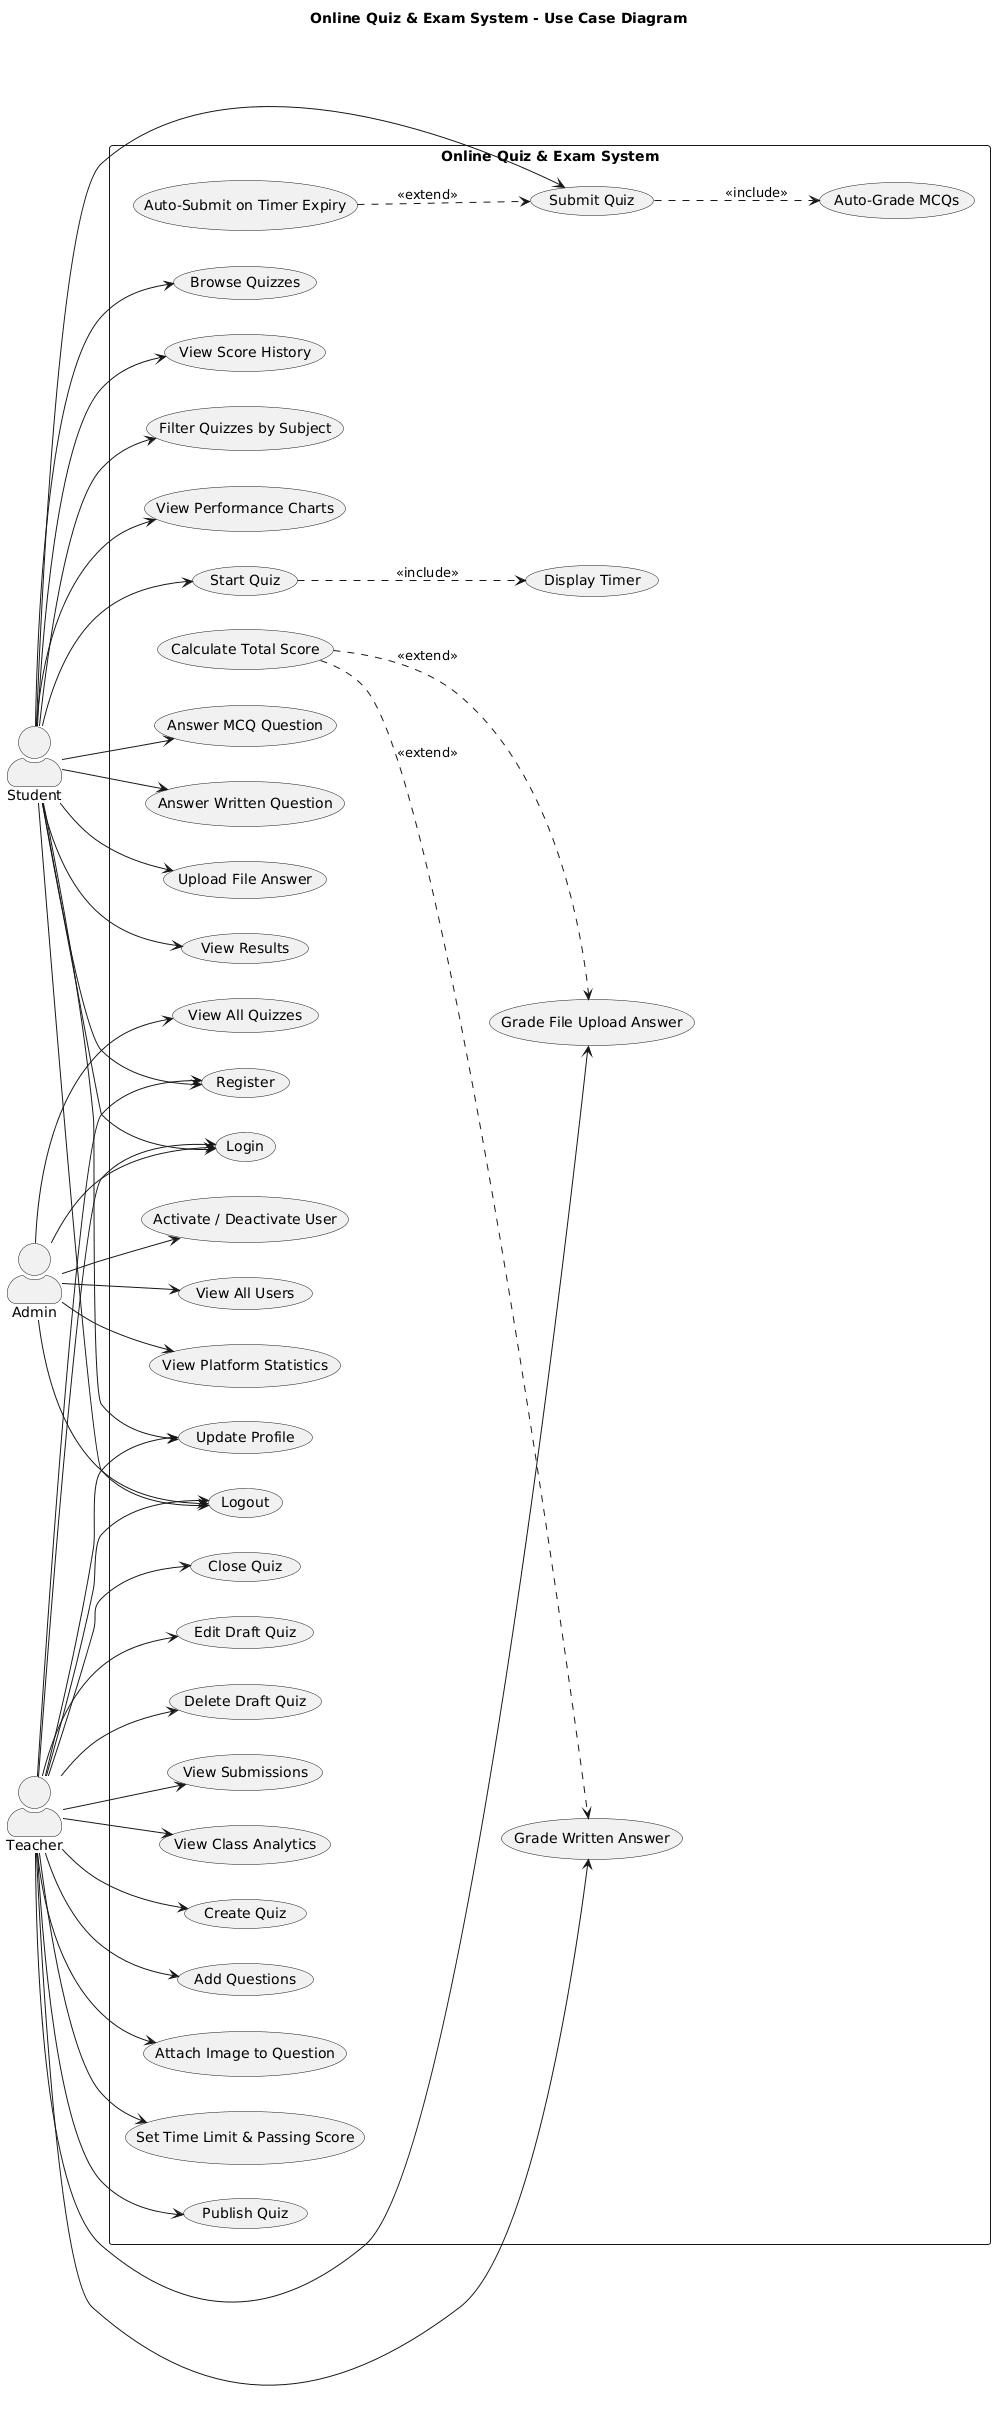

The diagram above was rendered by PlantUML. Its source (embedded in the PNG):
@startuml
left to right direction
skinparam packageStyle rectangle
skinparam actorStyle awesome

title Online Quiz & Exam System - Use Case Diagram

actor "Student" as S
actor "Teacher" as T
actor "Admin" as A

rectangle "Online Quiz & Exam System" {

    ' ---- Shared Use Cases ----
    (Register) as UC_REG
    (Login) as UC_LOGIN
    (Logout) as UC_LOGOUT
    (Update Profile) as UC_PROFILE

    ' ---- Student Use Cases ----
    (Browse Quizzes) as UC_BROWSE
    (Filter Quizzes by Subject) as UC_FILTER
    (Start Quiz) as UC_START
    (Answer MCQ Question) as UC_MCQ
    (Answer Written Question) as UC_WRITE
    (Upload File Answer) as UC_UPLOAD
    (Submit Quiz) as UC_SUBMIT
    (View Results) as UC_RESULTS
    (View Score History) as UC_HISTORY
    (View Performance Charts) as UC_CHARTS

    ' ---- Teacher Use Cases ----
    (Create Quiz) as UC_CREATE
    (Add Questions) as UC_ADDQ
    (Attach Image to Question) as UC_IMG
    (Set Time Limit & Passing Score) as UC_SETTINGS
    (Publish Quiz) as UC_PUBLISH
    (Close Quiz) as UC_CLOSE
    (Edit Draft Quiz) as UC_EDIT
    (Delete Draft Quiz) as UC_DELETE
    (View Submissions) as UC_VIEWSUB
    (Grade Written Answer) as UC_GRADE_W
    (Grade File Upload Answer) as UC_GRADE_F
    (View Class Analytics) as UC_ANALYTICS

    ' ---- Admin Use Cases ----
    (View All Users) as UC_USERS
    (Activate / Deactivate User) as UC_TOGGLE
    (View All Quizzes) as UC_ALLQUIZ
    (View Platform Statistics) as UC_STATS

    ' ---- Include / Extend ----
    (Display Timer) as UC_TIMER
    (Auto-Grade MCQs) as UC_AUTOGRADE
    (Auto-Submit on Timer Expiry) as UC_AUTOSUBMIT
    (Calculate Total Score) as UC_CALCSCORE

    ' ======== Student Associations ========
    S --> UC_REG
    S --> UC_LOGIN
    S --> UC_LOGOUT
    S --> UC_PROFILE
    S --> UC_BROWSE
    S --> UC_FILTER
    S --> UC_START
    S --> UC_MCQ
    S --> UC_WRITE
    S --> UC_UPLOAD
    S --> UC_SUBMIT
    S --> UC_RESULTS
    S --> UC_HISTORY
    S --> UC_CHARTS

    ' ======== Teacher Associations ========
    T --> UC_REG
    T --> UC_LOGIN
    T --> UC_LOGOUT
    T --> UC_PROFILE
    T --> UC_CREATE
    T --> UC_ADDQ
    T --> UC_IMG
    T --> UC_SETTINGS
    T --> UC_PUBLISH
    T --> UC_CLOSE
    T --> UC_EDIT
    T --> UC_DELETE
    T --> UC_VIEWSUB
    T --> UC_GRADE_W
    T --> UC_GRADE_F
    T --> UC_ANALYTICS

    ' ======== Admin Associations ========
    A --> UC_LOGIN
    A --> UC_LOGOUT
    A --> UC_USERS
    A --> UC_TOGGLE
    A --> UC_ALLQUIZ
    A --> UC_STATS

    ' ======== Include Relationships ========
    UC_START ..> UC_TIMER : <<include>>
    UC_SUBMIT ..> UC_AUTOGRADE : <<include>>

    ' ======== Extend Relationships ========
    UC_AUTOSUBMIT ..> UC_SUBMIT : <<extend>>
    UC_CALCSCORE ..> UC_GRADE_W : <<extend>>
    UC_CALCSCORE ..> UC_GRADE_F : <<extend>>
}
@enduml